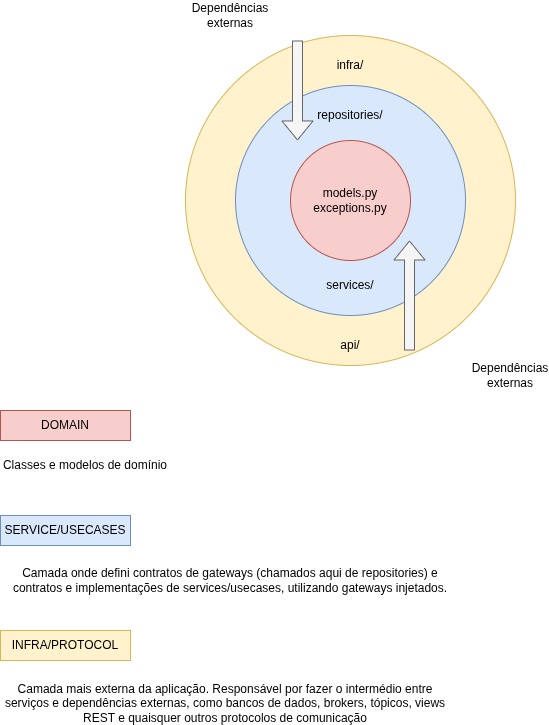

The diagram above was exported from draw.io. Its source (the exported page's mxGraphModel, read from the mxfile embedded in the PNG):
<mxGraphModel dx="1426" dy="791" grid="1" gridSize="10" guides="1" tooltips="1" connect="1" arrows="1" fold="1" page="1" pageScale="1" pageWidth="827" pageHeight="1169" math="0" shadow="0">
  <root>
    <mxCell id="0" />
    <mxCell id="1" parent="0" />
    <mxCell id="pDT4A76O0fNxQGmqHaha-5" parent="1" style="ellipse;whiteSpace=wrap;html=1;aspect=fixed;fillColor=#fff2cc;strokeColor=#d6b656;" value="" vertex="1">
      <mxGeometry height="330" width="330" x="225" y="52" as="geometry" />
    </mxCell>
    <mxCell id="pDT4A76O0fNxQGmqHaha-2" parent="1" style="ellipse;whiteSpace=wrap;html=1;aspect=fixed;fillColor=#dae8fc;strokeColor=#6c8ebf;" value="" vertex="1">
      <mxGeometry height="230" width="230" x="275" y="102" as="geometry" />
    </mxCell>
    <mxCell id="pDT4A76O0fNxQGmqHaha-1" parent="1" style="ellipse;whiteSpace=wrap;html=1;aspect=fixed;fillColor=#f8cecc;strokeColor=#b85450;" value="models.py&lt;div&gt;exceptions.py&lt;/div&gt;" vertex="1">
      <mxGeometry height="120" width="120" x="330" y="157" as="geometry" />
    </mxCell>
    <mxCell id="pDT4A76O0fNxQGmqHaha-3" parent="1" style="text;html=1;whiteSpace=wrap;strokeColor=none;fillColor=none;align=center;verticalAlign=middle;rounded=0;" value="repositories/" vertex="1">
      <mxGeometry height="30" width="60" x="360" y="117" as="geometry" />
    </mxCell>
    <mxCell id="pDT4A76O0fNxQGmqHaha-4" parent="1" style="text;html=1;whiteSpace=wrap;strokeColor=none;fillColor=none;align=center;verticalAlign=middle;rounded=0;" value="services/" vertex="1">
      <mxGeometry height="30" width="60" x="360" y="287" as="geometry" />
    </mxCell>
    <mxCell id="pDT4A76O0fNxQGmqHaha-6" parent="1" style="text;html=1;whiteSpace=wrap;strokeColor=none;fillColor=none;align=center;verticalAlign=middle;rounded=0;" value="infra/" vertex="1">
      <mxGeometry height="30" width="60" x="360" y="67" as="geometry" />
    </mxCell>
    <mxCell id="pDT4A76O0fNxQGmqHaha-7" parent="1" style="text;html=1;whiteSpace=wrap;strokeColor=none;fillColor=none;align=center;verticalAlign=middle;rounded=0;" value="api/" vertex="1">
      <mxGeometry height="30" width="60" x="360" y="347" as="geometry" />
    </mxCell>
    <mxCell id="pDT4A76O0fNxQGmqHaha-10" edge="1" parent="1" style="shape=flexArrow;endArrow=classic;html=1;rounded=0;entryX=0.5;entryY=1;entryDx=0;entryDy=0;fillColor=#f5f5f5;strokeColor=#666666;" value="">
      <mxGeometry height="50" relative="1" width="50" as="geometry">
        <mxPoint x="449" y="367" as="sourcePoint" />
        <mxPoint x="449" y="257" as="targetPoint" />
      </mxGeometry>
    </mxCell>
    <mxCell id="pDT4A76O0fNxQGmqHaha-12" edge="1" parent="1" style="shape=flexArrow;endArrow=classic;html=1;rounded=0;fillColor=#f5f5f5;strokeColor=#666666;entryX=0.326;entryY=0.239;entryDx=0;entryDy=0;entryPerimeter=0;" value="">
      <mxGeometry height="50" relative="1" width="50" as="geometry">
        <mxPoint x="337" y="57" as="sourcePoint" />
        <mxPoint x="336.98" y="156.97000000000003" as="targetPoint" />
      </mxGeometry>
    </mxCell>
    <mxCell id="pDT4A76O0fNxQGmqHaha-13" parent="1" style="text;html=1;whiteSpace=wrap;strokeColor=#b85450;fillColor=#f8cecc;align=center;verticalAlign=middle;rounded=0;" value="DOMAIN" vertex="1">
      <mxGeometry height="30" width="130" x="40" y="427" as="geometry" />
    </mxCell>
    <mxCell id="pDT4A76O0fNxQGmqHaha-14" parent="1" style="text;html=1;whiteSpace=wrap;strokeColor=#6c8ebf;fillColor=#dae8fc;align=center;verticalAlign=middle;rounded=0;" value="SERVICE/USECASES" vertex="1">
      <mxGeometry height="30" width="130" x="40" y="532" as="geometry" />
    </mxCell>
    <mxCell id="pDT4A76O0fNxQGmqHaha-15" parent="1" style="text;html=1;whiteSpace=wrap;strokeColor=#d6b656;fillColor=#fff2cc;align=center;verticalAlign=middle;rounded=0;" value="INFRA/PROTOCOL" vertex="1">
      <mxGeometry height="30" width="130" x="40" y="647" as="geometry" />
    </mxCell>
    <mxCell id="pDT4A76O0fNxQGmqHaha-16" parent="1" style="text;html=1;whiteSpace=wrap;strokeColor=none;fillColor=none;align=center;verticalAlign=middle;rounded=0;" value="Dependências externas" vertex="1">
      <mxGeometry height="30" width="60" x="240" y="17" as="geometry" />
    </mxCell>
    <mxCell id="pDT4A76O0fNxQGmqHaha-17" parent="1" style="text;html=1;whiteSpace=wrap;strokeColor=none;fillColor=none;align=center;verticalAlign=middle;rounded=0;" value="Dependências externas" vertex="1">
      <mxGeometry height="30" width="60" x="520" y="377" as="geometry" />
    </mxCell>
    <mxCell id="pDT4A76O0fNxQGmqHaha-18" parent="1" style="text;html=1;whiteSpace=wrap;strokeColor=none;fillColor=none;align=center;verticalAlign=middle;rounded=0;" value="Classes e modelos de domínio" vertex="1">
      <mxGeometry height="30" width="170" x="40" y="467" as="geometry" />
    </mxCell>
    <mxCell id="pDT4A76O0fNxQGmqHaha-19" parent="1" style="text;html=1;whiteSpace=wrap;strokeColor=none;fillColor=none;align=center;verticalAlign=middle;rounded=0;" value="Camada onde defini contratos de gateways (chamados aqui de repositories) e contratos e implementações de services/usecases, utilizando gateways injetados." vertex="1">
      <mxGeometry height="40" width="460" x="40" y="577" as="geometry" />
    </mxCell>
    <mxCell id="pDT4A76O0fNxQGmqHaha-20" parent="1" style="text;html=1;whiteSpace=wrap;strokeColor=none;fillColor=none;align=center;verticalAlign=middle;rounded=0;" value="Camada mais externa da aplicação. Responsável por fazer o intermédio entre serviços e dependências externas, como bancos de dados, brokers, tópicos, views REST e quaisquer outros protocolos de comunicação" vertex="1">
      <mxGeometry height="40" width="450" x="40" y="700" as="geometry" />
    </mxCell>
  </root>
</mxGraphModel>